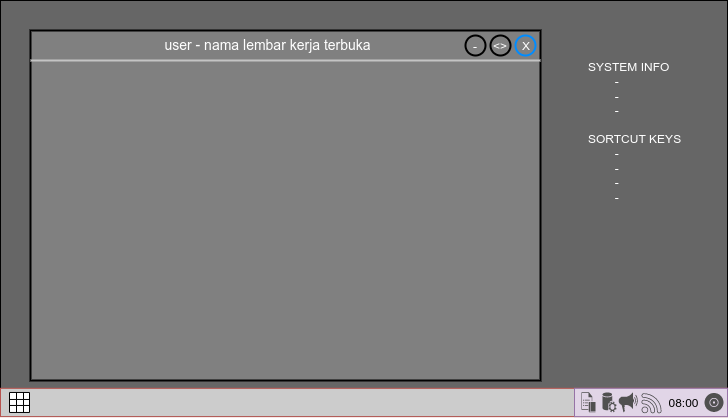

The diagram above was exported from draw.io. Its source (the exported page's mxGraphModel, read from the mxfile embedded in the PNG):
<mxGraphModel dx="723" dy="464" grid="1" gridSize="10" guides="1" tooltips="1" connect="1" arrows="1" fold="1" page="1" pageScale="1" pageWidth="850" pageHeight="1100" math="0" shadow="0">
  <root>
    <mxCell id="0" />
    <mxCell id="1" parent="0" />
    <mxCell id="v7L6CgD1mlc3QBbIGh0v-1" value="" style="rounded=0;whiteSpace=wrap;html=1;strokeColor=#000000;fillColor=#666666;" vertex="1" parent="1">
      <mxGeometry x="40" y="80" width="727" height="415.81" as="geometry" />
    </mxCell>
    <mxCell id="v7L6CgD1mlc3QBbIGh0v-2" value="" style="rounded=0;whiteSpace=wrap;html=1;fillColor=#CCCCCC;strokeColor=#b85450;" vertex="1" parent="1">
      <mxGeometry x="40" y="467.81" width="727" height="28.33" as="geometry" />
    </mxCell>
    <mxCell id="v7L6CgD1mlc3QBbIGh0v-3" value="" style="rounded=0;whiteSpace=wrap;html=1;fillColor=#e1d5e7;strokeColor=#9673a6;" vertex="1" parent="1">
      <mxGeometry x="614" y="467.81" width="153" height="28.33" as="geometry" />
    </mxCell>
    <mxCell id="v7L6CgD1mlc3QBbIGh0v-4" value="" style="sketch=0;pointerEvents=1;shadow=0;dashed=0;html=1;strokeColor=none;fillColor=#505050;labelPosition=center;verticalLabelPosition=bottom;verticalAlign=top;outlineConnect=0;align=center;shape=mxgraph.office.communications.journaling_rule;" vertex="1" parent="1">
      <mxGeometry x="621" y="471.81" width="14" height="20" as="geometry" />
    </mxCell>
    <mxCell id="v7L6CgD1mlc3QBbIGh0v-5" value="" style="sketch=0;pointerEvents=1;shadow=0;dashed=0;html=1;strokeColor=none;fillColor=#505050;labelPosition=center;verticalLabelPosition=bottom;verticalAlign=top;outlineConnect=0;align=center;shape=mxgraph.office.devices.cd_dvd;" vertex="1" parent="1">
      <mxGeometry x="744" y="472.47" width="19" height="19" as="geometry" />
    </mxCell>
    <mxCell id="v7L6CgD1mlc3QBbIGh0v-6" value="" style="sketch=0;pointerEvents=1;shadow=0;dashed=0;html=1;strokeColor=none;fillColor=#505050;labelPosition=center;verticalLabelPosition=bottom;verticalAlign=top;outlineConnect=0;align=center;shape=mxgraph.office.services.central_management_service;direction=east;" vertex="1" parent="1">
      <mxGeometry x="642" y="471.81" width="14" height="20" as="geometry" />
    </mxCell>
    <mxCell id="v7L6CgD1mlc3QBbIGh0v-7" value="" style="sketch=0;pointerEvents=1;shadow=0;dashed=0;html=1;strokeColor=none;fillColor=#505050;labelPosition=center;verticalLabelPosition=bottom;verticalAlign=top;outlineConnect=0;align=center;shape=mxgraph.office.concepts.whats_new;" vertex="1" parent="1">
      <mxGeometry x="658" y="471.81" width="20" height="20" as="geometry" />
    </mxCell>
    <mxCell id="v7L6CgD1mlc3QBbIGh0v-8" value="" style="sketch=0;pointerEvents=1;shadow=0;dashed=0;html=1;strokeColor=none;fillColor=#434445;aspect=fixed;labelPosition=center;verticalLabelPosition=bottom;verticalAlign=top;align=center;outlineConnect=0;shape=mxgraph.vvd.wi_fi;" vertex="1" parent="1">
      <mxGeometry x="681" y="472.81" width="20" height="20" as="geometry" />
    </mxCell>
    <mxCell id="v7L6CgD1mlc3QBbIGh0v-9" value="08:00" style="text;html=1;strokeColor=none;fillColor=none;align=center;verticalAlign=middle;whiteSpace=wrap;rounded=0;" vertex="1" parent="1">
      <mxGeometry x="705" y="467.81" width="37" height="30" as="geometry" />
    </mxCell>
    <mxCell id="v7L6CgD1mlc3QBbIGh0v-10" value="" style="shape=table;html=1;whiteSpace=wrap;startSize=0;container=1;collapsible=0;childLayout=tableLayout;strokeColor=#000000;fillColor=#FFFFFF;" vertex="1" parent="1">
      <mxGeometry x="49" y="471.97" width="20" height="20" as="geometry" />
    </mxCell>
    <mxCell id="v7L6CgD1mlc3QBbIGh0v-11" value="" style="shape=tableRow;horizontal=0;startSize=0;swimlaneHead=0;swimlaneBody=0;top=0;left=0;bottom=0;right=0;collapsible=0;dropTarget=0;fillColor=none;points=[[0,0.5],[1,0.5]];portConstraint=eastwest;strokeColor=#FFFFFF;" vertex="1" parent="v7L6CgD1mlc3QBbIGh0v-10">
      <mxGeometry width="20" height="7" as="geometry" />
    </mxCell>
    <mxCell id="v7L6CgD1mlc3QBbIGh0v-12" value="" style="shape=partialRectangle;html=1;whiteSpace=wrap;connectable=0;fillColor=none;top=0;left=0;bottom=0;right=0;overflow=hidden;strokeColor=#FFFFFF;" vertex="1" parent="v7L6CgD1mlc3QBbIGh0v-11">
      <mxGeometry width="7" height="7" as="geometry">
        <mxRectangle width="7" height="7" as="alternateBounds" />
      </mxGeometry>
    </mxCell>
    <mxCell id="v7L6CgD1mlc3QBbIGh0v-13" value="" style="shape=partialRectangle;html=1;whiteSpace=wrap;connectable=0;fillColor=none;top=0;left=0;bottom=0;right=0;overflow=hidden;strokeColor=#FFFFFF;" vertex="1" parent="v7L6CgD1mlc3QBbIGh0v-11">
      <mxGeometry x="7" width="7" height="7" as="geometry">
        <mxRectangle width="7" height="7" as="alternateBounds" />
      </mxGeometry>
    </mxCell>
    <mxCell id="v7L6CgD1mlc3QBbIGh0v-14" value="" style="shape=partialRectangle;html=1;whiteSpace=wrap;connectable=0;fillColor=none;top=0;left=0;bottom=0;right=0;overflow=hidden;strokeColor=#FFFFFF;" vertex="1" parent="v7L6CgD1mlc3QBbIGh0v-11">
      <mxGeometry x="14" width="6" height="7" as="geometry">
        <mxRectangle width="6" height="7" as="alternateBounds" />
      </mxGeometry>
    </mxCell>
    <mxCell id="v7L6CgD1mlc3QBbIGh0v-15" value="" style="shape=tableRow;horizontal=0;startSize=0;swimlaneHead=0;swimlaneBody=0;top=0;left=0;bottom=0;right=0;collapsible=0;dropTarget=0;fillColor=none;points=[[0,0.5],[1,0.5]];portConstraint=eastwest;strokeColor=#FFFFFF;" vertex="1" parent="v7L6CgD1mlc3QBbIGh0v-10">
      <mxGeometry y="7" width="20" height="6" as="geometry" />
    </mxCell>
    <mxCell id="v7L6CgD1mlc3QBbIGh0v-16" value="" style="shape=partialRectangle;html=1;whiteSpace=wrap;connectable=0;fillColor=none;top=0;left=0;bottom=0;right=0;overflow=hidden;strokeColor=#FFFFFF;" vertex="1" parent="v7L6CgD1mlc3QBbIGh0v-15">
      <mxGeometry width="7" height="6" as="geometry">
        <mxRectangle width="7" height="6" as="alternateBounds" />
      </mxGeometry>
    </mxCell>
    <mxCell id="v7L6CgD1mlc3QBbIGh0v-17" value="" style="shape=partialRectangle;html=1;whiteSpace=wrap;connectable=0;fillColor=none;top=0;left=0;bottom=0;right=0;overflow=hidden;strokeColor=#FFFFFF;" vertex="1" parent="v7L6CgD1mlc3QBbIGh0v-15">
      <mxGeometry x="7" width="7" height="6" as="geometry">
        <mxRectangle width="7" height="6" as="alternateBounds" />
      </mxGeometry>
    </mxCell>
    <mxCell id="v7L6CgD1mlc3QBbIGh0v-18" value="" style="shape=partialRectangle;html=1;whiteSpace=wrap;connectable=0;fillColor=none;top=0;left=0;bottom=0;right=0;overflow=hidden;strokeColor=#FFFFFF;" vertex="1" parent="v7L6CgD1mlc3QBbIGh0v-15">
      <mxGeometry x="14" width="6" height="6" as="geometry">
        <mxRectangle width="6" height="6" as="alternateBounds" />
      </mxGeometry>
    </mxCell>
    <mxCell id="v7L6CgD1mlc3QBbIGh0v-19" value="" style="shape=tableRow;horizontal=0;startSize=0;swimlaneHead=0;swimlaneBody=0;top=0;left=0;bottom=0;right=0;collapsible=0;dropTarget=0;fillColor=none;points=[[0,0.5],[1,0.5]];portConstraint=eastwest;strokeColor=#FFFFFF;" vertex="1" parent="v7L6CgD1mlc3QBbIGh0v-10">
      <mxGeometry y="13" width="20" height="7" as="geometry" />
    </mxCell>
    <mxCell id="v7L6CgD1mlc3QBbIGh0v-20" value="" style="shape=partialRectangle;html=1;whiteSpace=wrap;connectable=0;fillColor=none;top=0;left=0;bottom=0;right=0;overflow=hidden;strokeColor=#FFFFFF;" vertex="1" parent="v7L6CgD1mlc3QBbIGh0v-19">
      <mxGeometry width="7" height="7" as="geometry">
        <mxRectangle width="7" height="7" as="alternateBounds" />
      </mxGeometry>
    </mxCell>
    <mxCell id="v7L6CgD1mlc3QBbIGh0v-21" value="" style="shape=partialRectangle;html=1;whiteSpace=wrap;connectable=0;fillColor=none;top=0;left=0;bottom=0;right=0;overflow=hidden;strokeColor=#FFFFFF;" vertex="1" parent="v7L6CgD1mlc3QBbIGh0v-19">
      <mxGeometry x="7" width="7" height="7" as="geometry">
        <mxRectangle width="7" height="7" as="alternateBounds" />
      </mxGeometry>
    </mxCell>
    <mxCell id="v7L6CgD1mlc3QBbIGh0v-22" value="" style="shape=partialRectangle;html=1;whiteSpace=wrap;connectable=0;fillColor=none;top=0;left=0;bottom=0;right=0;overflow=hidden;pointerEvents=1;strokeColor=#FFFFFF;" vertex="1" parent="v7L6CgD1mlc3QBbIGh0v-19">
      <mxGeometry x="14" width="6" height="7" as="geometry">
        <mxRectangle width="6" height="7" as="alternateBounds" />
      </mxGeometry>
    </mxCell>
    <mxCell id="v7L6CgD1mlc3QBbIGh0v-23" value="SYSTEM INFO&lt;br&gt;&lt;span style=&quot;white-space: pre;&quot;&gt;&#09;&lt;/span&gt;-&lt;br&gt;&lt;span style=&quot;white-space: pre;&quot;&gt;&#09;&lt;/span&gt;-&lt;br&gt;&lt;span style=&quot;white-space: pre;&quot;&gt;&#09;&lt;/span&gt;-&lt;br&gt;&lt;br&gt;SORTCUT KEYS&lt;br&gt;&lt;span style=&quot;white-space: pre;&quot;&gt;&#09;&lt;/span&gt;-&lt;br&gt;&lt;span style=&quot;white-space: pre;&quot;&gt;&#09;&lt;/span&gt;-&lt;br&gt;&lt;span style=&quot;white-space: pre;&quot;&gt;&#09;&lt;/span&gt;-&lt;br&gt;&lt;span style=&quot;white-space: pre;&quot;&gt;&#09;&lt;/span&gt;-" style="text;spacingTop=-5;whiteSpace=wrap;html=1;align=left;fontSize=12;fontFamily=Helvetica;fontColor=#FFFFFF;" vertex="1" parent="1">
      <mxGeometry x="626" y="137.81" width="141" height="170" as="geometry" />
    </mxCell>
    <mxCell id="odbC8XCsSLMOWgeGCEle-1" value="&lt;div style=&quot;font-size: 14px;&quot;&gt;&lt;font color=&quot;#ffffff&quot; style=&quot;font-size: 14px;&quot;&gt;&lt;span style=&quot;background-color: initial; font-size: 14px;&quot;&gt;&lt;span style=&quot;white-space: pre;&quot;&gt;&#09;&lt;/span&gt;&lt;span style=&quot;white-space: pre;&quot;&gt;&#09;&lt;/span&gt;&lt;span style=&quot;white-space: pre;&quot;&gt;&#09;&lt;/span&gt;&lt;span style=&quot;white-space: pre;&quot;&gt;&#09;&lt;/span&gt;user - nama lembar kerja terbuka&lt;/span&gt;&lt;/font&gt;&lt;/div&gt;" style="strokeWidth=2;shadow=0;dashed=0;align=center;html=1;shape=mxgraph.mockup.containers.window;align=left;verticalAlign=top;spacingLeft=8;strokeColor2=#008cff;strokeColor3=#c4c4c4;fontColor=#666666;mainText=;fontSize=14;labelBackgroundColor=none;rounded=0;sketch=0;fillColor=#808080;strokeColor=#000000;" parent="1" vertex="1">
      <mxGeometry x="70" y="110" width="510" height="350" as="geometry" />
    </mxCell>
    <mxCell id="v7L6CgD1mlc3QBbIGh0v-24" value="X" style="text;html=1;strokeColor=none;fillColor=none;align=center;verticalAlign=middle;whiteSpace=wrap;rounded=0;fontSize=12;fontColor=#FFFFFF;" vertex="1" parent="1">
      <mxGeometry x="556" y="115.81" width="20" height="20" as="geometry" />
    </mxCell>
    <mxCell id="v7L6CgD1mlc3QBbIGh0v-25" value="&amp;lt;&amp;gt;" style="text;html=1;strokeColor=none;fillColor=none;align=center;verticalAlign=middle;whiteSpace=wrap;rounded=0;fontSize=12;fontColor=#FFFFFF;" vertex="1" parent="1">
      <mxGeometry x="530" y="115.81" width="20" height="20" as="geometry" />
    </mxCell>
    <mxCell id="v7L6CgD1mlc3QBbIGh0v-26" value="-" style="text;html=1;strokeColor=none;fillColor=none;align=center;verticalAlign=middle;whiteSpace=wrap;rounded=0;fontSize=12;fontColor=#FFFFFF;" vertex="1" parent="1">
      <mxGeometry x="505" y="115.81" width="20" height="20" as="geometry" />
    </mxCell>
  </root>
</mxGraphModel>